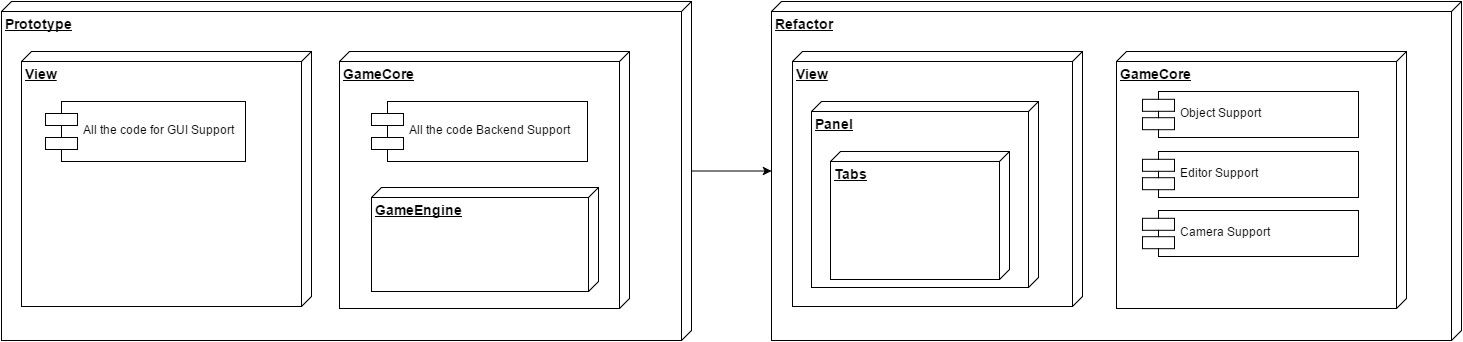

The diagram above was exported from draw.io. Its source (the exported page's mxGraphModel, read from the mxfile embedded in the PNG):
<mxGraphModel dx="1516" dy="869" grid="0" gridSize="10" guides="1" tooltips="1" connect="1" arrows="1" fold="1" page="1" pageScale="1" pageWidth="775" pageHeight="400" background="none" math="0" shadow="0">
  <root>
    <mxCell id="0" style=";html=1;" />
    <mxCell id="1" style=";html=1;" parent="0" />
    <mxCell id="52" value="" style="edgeStyle=orthogonalEdgeStyle;rounded=0;html=1;jettySize=auto;orthogonalLoop=1;" edge="1" parent="1" source="3" target="51">
      <mxGeometry relative="1" as="geometry" />
    </mxCell>
    <mxCell id="3" value="Prototype" style="verticalAlign=top;align=left;spacingTop=8;spacingLeft=2;spacingRight=12;shape=cube;size=10;direction=south;fontStyle=5;fillColor=#FFFFFF;strokeColor=#000000;strokeWidth=1;fontColor=#000000;fontSize=14;html=1;" parent="1" vertex="1">
      <mxGeometry x="20" y="20" width="690" height="339" as="geometry" />
    </mxCell>
    <mxCell id="51" value="Refactor" style="verticalAlign=top;align=left;spacingTop=8;spacingLeft=2;spacingRight=12;shape=cube;size=10;direction=south;fontStyle=5;fillColor=#FFFFFF;strokeColor=#000000;strokeWidth=1;fontColor=#000000;fontSize=14;html=1;" vertex="1" parent="1">
      <mxGeometry x="790" y="20" width="690" height="339" as="geometry" />
    </mxCell>
    <mxCell id="4" value="View" style="verticalAlign=top;align=left;spacingTop=8;spacingLeft=2;spacingRight=12;shape=cube;size=10;direction=south;fontStyle=5;fillColor=#FFFFFF;strokeColor=#000000;strokeWidth=1;fontColor=#000000;fontSize=14;html=1;" parent="1" vertex="1">
      <mxGeometry x="40" y="70" width="290" height="255" as="geometry" />
    </mxCell>
    <mxCell id="45" value="GameCore" style="verticalAlign=top;align=left;spacingTop=8;spacingLeft=2;spacingRight=12;shape=cube;size=10;direction=south;fontStyle=5;fillColor=#FFFFFF;strokeColor=#000000;strokeWidth=1;fontColor=#000000;fontSize=14;html=1;" vertex="1" parent="1">
      <mxGeometry x="358" y="70" width="290" height="257" as="geometry" />
    </mxCell>
    <mxCell id="46" value="GameEngine" style="verticalAlign=top;align=left;spacingTop=8;spacingLeft=2;spacingRight=12;shape=cube;size=10;direction=south;fontStyle=5;fillColor=#FFFFFF;strokeColor=#000000;strokeWidth=1;fontColor=#000000;fontSize=14;html=1;" vertex="1" parent="1">
      <mxGeometry x="390" y="206" width="227" height="104" as="geometry" />
    </mxCell>
    <mxCell id="49" value="All the code Backend Support " style="shape=component;align=left;spacingLeft=36;" vertex="1" parent="1">
      <mxGeometry x="390" y="120" width="216" height="60" as="geometry" />
    </mxCell>
    <mxCell id="50" value="All the code for GUI Support " style="shape=component;align=left;spacingLeft=36;" vertex="1" parent="1">
      <mxGeometry x="64" y="120" width="200" height="60" as="geometry" />
    </mxCell>
    <mxCell id="53" value="View" style="verticalAlign=top;align=left;spacingTop=8;spacingLeft=2;spacingRight=12;shape=cube;size=10;direction=south;fontStyle=5;fillColor=#FFFFFF;strokeColor=#000000;strokeWidth=1;fontColor=#000000;fontSize=14;html=1;" vertex="1" parent="1">
      <mxGeometry x="811" y="70" width="290" height="255" as="geometry" />
    </mxCell>
    <mxCell id="55" value="Panel" style="verticalAlign=top;align=left;spacingTop=8;spacingLeft=2;spacingRight=12;shape=cube;size=10;direction=south;fontStyle=5;fillColor=#FFFFFF;strokeColor=#000000;strokeWidth=1;fontColor=#000000;fontSize=14;html=1;" vertex="1" parent="1">
      <mxGeometry x="830" y="120" width="227" height="186" as="geometry" />
    </mxCell>
    <mxCell id="56" value="Tabs" style="verticalAlign=top;align=left;spacingTop=8;spacingLeft=2;spacingRight=12;shape=cube;size=10;direction=south;fontStyle=5;fillColor=#FFFFFF;strokeColor=#000000;strokeWidth=1;fontColor=#000000;fontSize=14;html=1;" vertex="1" parent="1">
      <mxGeometry x="849" y="170" width="179" height="128" as="geometry" />
    </mxCell>
    <mxCell id="57" value="GameCore" style="verticalAlign=top;align=left;spacingTop=8;spacingLeft=2;spacingRight=12;shape=cube;size=10;direction=south;fontStyle=5;fillColor=#FFFFFF;strokeColor=#000000;strokeWidth=1;fontColor=#000000;fontSize=14;html=1;" vertex="1" parent="1">
      <mxGeometry x="1135" y="70" width="290" height="257" as="geometry" />
    </mxCell>
    <mxCell id="60" value="Object Support" style="shape=component;align=left;spacingLeft=36;" vertex="1" parent="1">
      <mxGeometry x="1161" y="110" width="216" height="46" as="geometry" />
    </mxCell>
    <mxCell id="61" value="Editor Support" style="shape=component;align=left;spacingLeft=36;" vertex="1" parent="1">
      <mxGeometry x="1161" y="170" width="216" height="46" as="geometry" />
    </mxCell>
    <mxCell id="62" value="Camera Support" style="shape=component;align=left;spacingLeft=36;" vertex="1" parent="1">
      <mxGeometry x="1161" y="229" width="216" height="46" as="geometry" />
    </mxCell>
  </root>
</mxGraphModel>